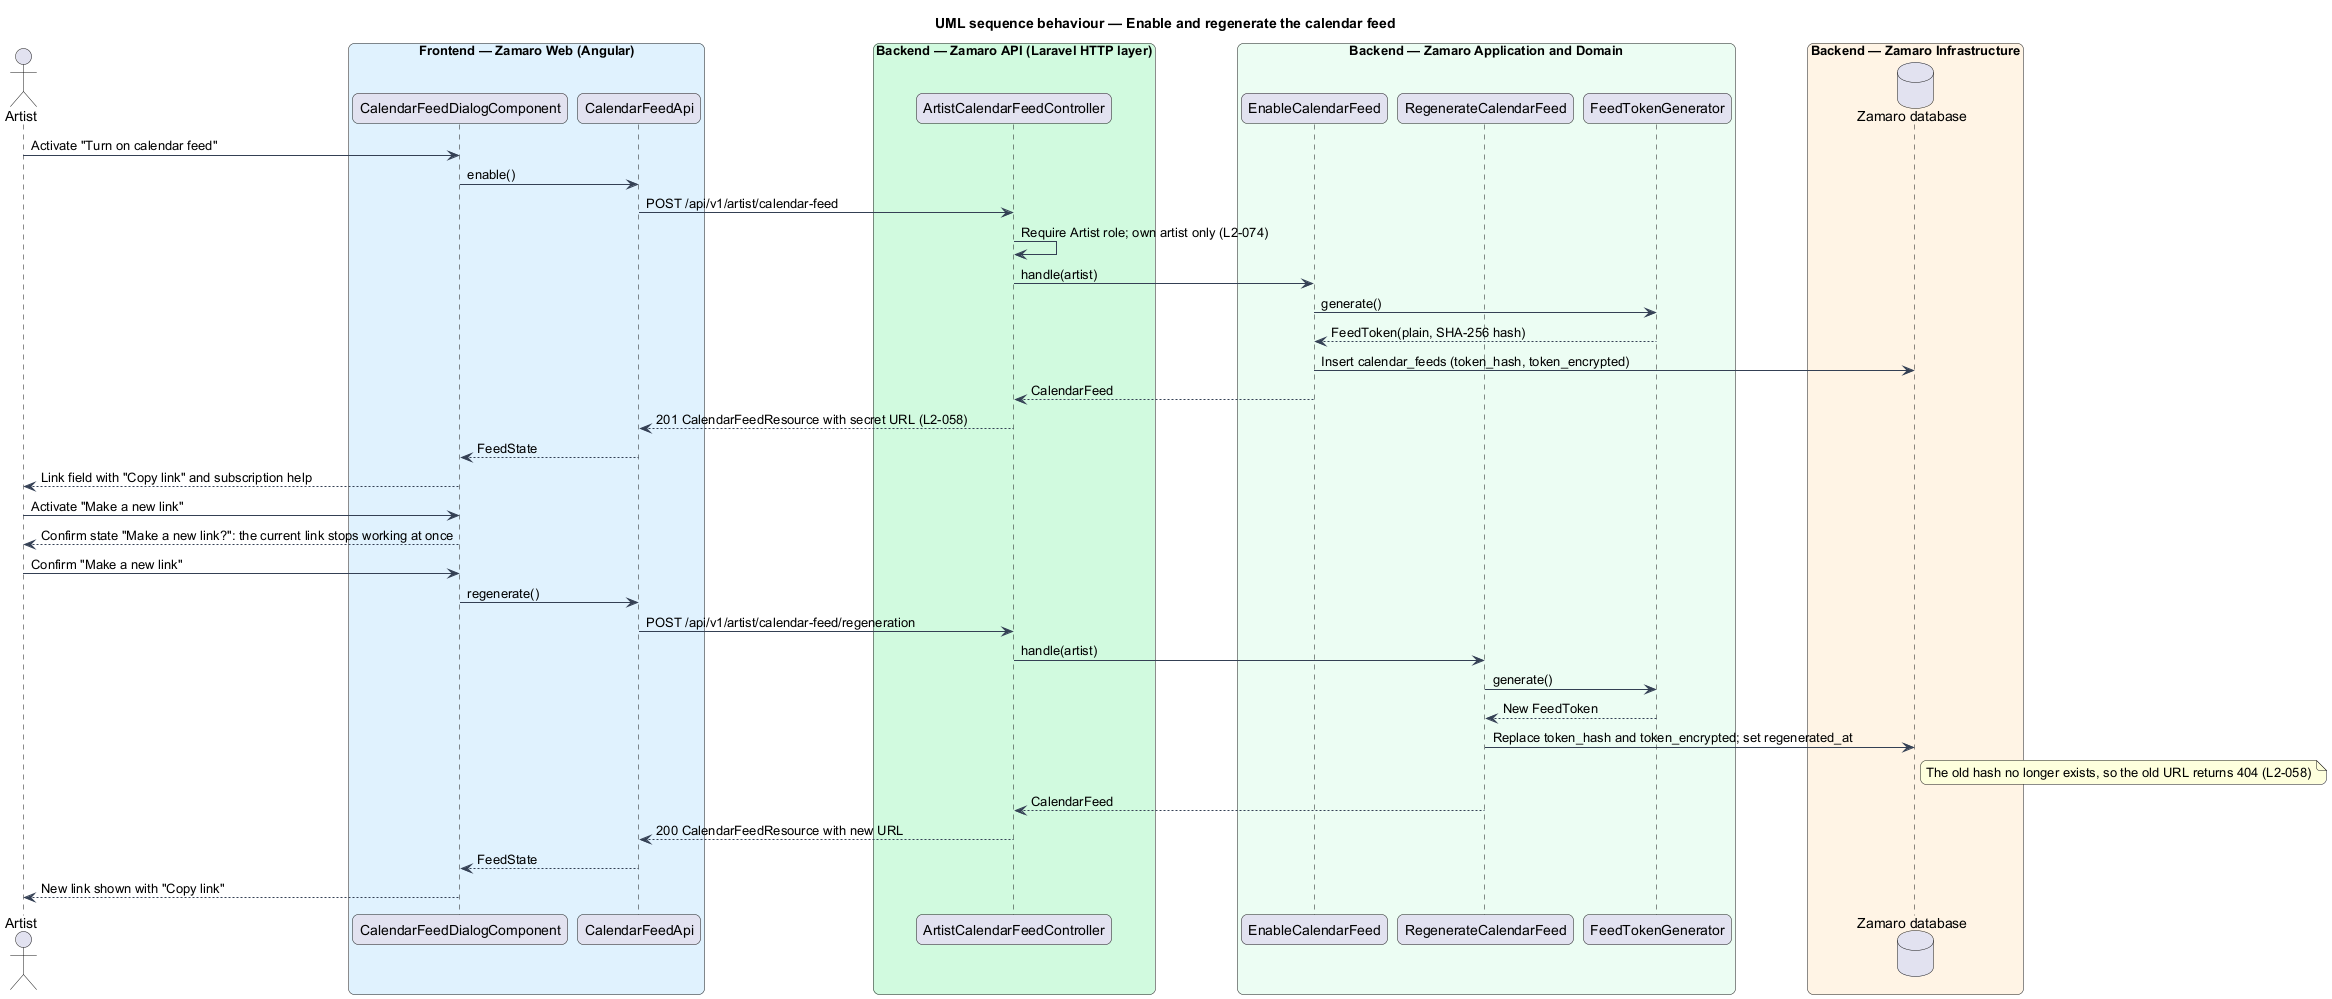

The diagram above was rendered by PlantUML. Its source (embedded in the PNG):
@startuml
title UML sequence behaviour — Enable and regenerate the calendar feed
skinparam backgroundColor #FFFFFF
skinparam shadowing false
skinparam roundcorner 12
skinparam defaultFontName Arial
skinparam ArrowColor #344054
skinparam rectangle {
  BorderColor #344054
  FontColor #101828
}
skinparam package {
  BorderColor #667085
  FontColor #101828
  BackgroundColor #F9FAFB
}
actor "Artist" as actor
box "Frontend — Zamaro Web (Angular)" #E0F2FE
  participant "CalendarFeedDialogComponent" as comp
  participant "CalendarFeedApi" as client
end box
box "Backend — Zamaro API (Laravel HTTP layer)" #D1FADF
  participant "ArtistCalendarFeedController" as controller
end box
box "Backend — Zamaro Application and Domain" #ECFDF3
  participant "EnableCalendarFeed" as enable
  participant "RegenerateCalendarFeed" as rotate
  participant "FeedTokenGenerator" as tokens
end box
box "Backend — Zamaro Infrastructure" #FFF4E5
  database "Zamaro database" as db
end box

actor -> comp : Activate "Turn on calendar feed"
comp -> client : enable()
client -> controller : POST /api/v1/artist/calendar-feed
controller -> controller : Require Artist role; own artist only (L2-074)
controller -> enable : handle(artist)
enable -> tokens : generate()
tokens --> enable : FeedToken(plain, SHA-256 hash)
enable -> db : Insert calendar_feeds (token_hash, token_encrypted)
enable --> controller : CalendarFeed
controller --> client : 201 CalendarFeedResource with secret URL (L2-058)
client --> comp : FeedState
comp --> actor : Link field with "Copy link" and subscription help

actor -> comp : Activate "Make a new link"
comp --> actor : Confirm state "Make a new link?": the current link stops working at once
actor -> comp : Confirm "Make a new link"
comp -> client : regenerate()
client -> controller : POST /api/v1/artist/calendar-feed/regeneration
controller -> rotate : handle(artist)
rotate -> tokens : generate()
tokens --> rotate : New FeedToken
rotate -> db : Replace token_hash and token_encrypted; set regenerated_at
note right of db : The old hash no longer exists, so the old URL returns 404 (L2-058)
rotate --> controller : CalendarFeed
controller --> client : 200 CalendarFeedResource with new URL
client --> comp : FeedState
comp --> actor : New link shown with "Copy link"
@enduml